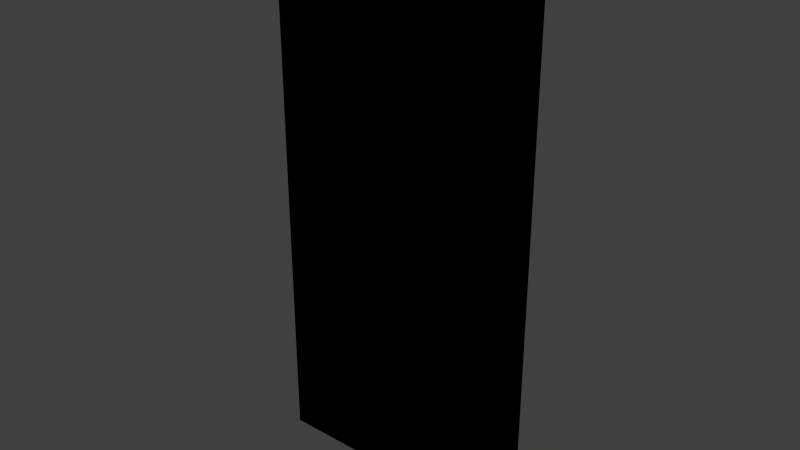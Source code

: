 # Source: puert1.blend  (saved by Blender 2.92.15; exported with 4.5.12 LTS)
import bpy
from mathutils import Matrix  # noqa: F401  (used for matrix-valued properties, if any)

bpy.ops.wm.read_factory_settings(use_empty=True)
scene = bpy.context.scene
scene.name = 'Scene'

# ---- collections
col_collection_1 = bpy.data.collections.new('Collection 1'); scene.collection.children.link(col_collection_1)

# ---- images (referenced by path relative to the original .blend; pixels are not part of the script)
import os
ASSET_DIR = os.environ.get("B2B_ASSET_DIR", "")  # directory of the original .blend (textures are referenced by path, not embedded)
HERE = os.path.dirname(os.path.abspath(__file__))  # packed textures are extracted next to this script under _unpacked/

def load_image(name, relpath, width, height, colorspace="sRGB"):
    """Load a texture the original file referenced (path relative to the .blend, or extracted next to this script)."""
    p = next((c for c in (os.path.join(HERE, relpath), os.path.join(ASSET_DIR, relpath)) if relpath and os.path.exists(c)), "")
    if p:
        img = bpy.data.images.load(p, check_existing=True)
        img.name = name
    else:  # same state as the original file: an image datablock whose file is absent (Cycles renders it pink)
        img = bpy.data.images.new(name, width, height)
        img.source = "FILE"
        img.filepath = "//" + (relpath or name)
    img.colorspace_settings.name = colorspace
    return img
img_door_shed_a_png_001 = load_image('door_shed_a.png.001', 'Materials/door_shed_a.png', 1024, 1024, 'sRGB')

# ---- materials (node trees are filled in below, after node groups)
mat_door_shed_a = bpy.data.materials.new('Door_Shed_A')
mat_door_shed_a.alpha_threshold = 0.0
mat_door_shed_a.use_transparent_shadow = False
mat_door_shed_a.roughness = 0.5
mat_door_shed_a.line_color = (0.0, 0.0, 0.0, 1.0)

# ---- material node trees
mat_door_shed_a.use_nodes = True; mat_door_shed_a.node_tree.nodes.clear()
_N = mat_door_shed_a.node_tree.nodes; _L = mat_door_shed_a.node_tree.links
n0 = _N.new('ShaderNodeOutputMaterial'); n0.name = 'Material Output'; n0.location = (300, 300)
n1 = _N.new('ShaderNodeTexImage'); n1.name = 'Image Texture'; n1.location = (-35, 362)
n1.image = img_door_shed_a_png_001
n1.interpolation = 'Closest'
n0.is_active_output = True

# ---- world
world_world = bpy.data.worlds.new('World'); scene.world = world_world
world_world.color = (0.05088, 0.05088, 0.05088)
world_world.use_sun_shadow = False
world_world.sun_shadow_jitter_overblur = 0.0
world_world.cycles.sampling_method = 'MANUAL'
world_world.cycles.sample_map_resolution = 256

# ---- meshes
me_cube = bpy.data.meshes.new('Cube')
me_cube.from_pydata([(0.4572, 0.0254, -0.003774), (0.4572, -0.0254, -0.003774), (-0.4572, -0.0254, -0.003774), (-0.4572, 0.0254, -0.003774), (0.4572, 0.0254, 1.886), (0.4572, -0.0254, 1.886), (-0.4572, -0.0254, 1.886), (-0.4572, 0.0254, 1.886)], [], [(0, 1, 2, 3), (4, 7, 6, 5), (0, 4, 5, 1), (1, 5, 6, 2), (2, 6, 7, 3), (4, 0, 3, 7)])
_uv = me_cube.uv_layers.new(name='UVMap')
_uv.uv.foreach_set('vector', [0.8014, 1.021, 0.8014, 1.009, 0.1774, 1.009, 0.1774, 1.021, 0.8014, 1.021, 0.1774, 1.021, 0.1774, 1.009, 0.8014, 1.009, -0.002977, 0.0, -0.002977, 1.0, -0.07711, 1.0, -0.07711, 0.0, 1.0, 0.0, 1.0, 1.0, 0.0, 1.0, 2.004e-07, 0.0, 1.009, 0.0, 1.009, 1.0, 1.083, 1.0, 1.083, 0.0, 1.0, 1.0, 1.0, 0.0, 4.008e-07, 0.0, 2.004e-07, 1.0])
me_cube.materials.append(mat_door_shed_a)
me_cube.use_remesh_preserve_volume = False
me_cube.use_remesh_preserve_attributes = False
me_cube.use_mirror_vertex_groups = False
me_cube.update()

# ---- objects
ob_door_shed_a = bpy.data.objects.new('Door_Shed_A', me_cube)

# ---- transforms, parenting, visibility, modifiers, constraints
ob_door_shed_a.location = (0.0, 0.0, 0.0)
ob_door_shed_a.lock_rotations_4d = False
ob_door_shed_a.empty_display_type = 'ARROWS'
ob_door_shed_a.lineart.crease_threshold = 0.0

# ---- collection membership
col_collection_1.objects.link(ob_door_shed_a)

# ---- scene / render settings (as saved in the file)
scene.frame_start = 1; scene.frame_end = 250; scene.frame_set(1)
scene.render.engine = 'BLENDER_EEVEE_NEXT'
scene.render.resolution_percentage = 50
scene.render.dither_intensity = 0.0
scene.cycles.use_denoising = False
scene.cycles.samples = 10
scene.cycles.sampling_pattern = 'TABULATED_SOBOL'
scene.cycles.light_sampling_threshold = 0.0
scene.cycles.use_adaptive_sampling = False
scene.cycles.use_light_tree = False
scene.cycles.blur_glossy = 0.0
scene.cycles.pixel_filter_type = 'GAUSSIAN'
scene.cycles.sample_clamp_indirect = 0.0
scene.view_settings.view_transform = 'Standard'
bpy.context.view_layer.update()

# ---- added for rendering (the .blend has no active camera and no usable light): camera, sun
cam_auto = bpy.data.cameras.new('AutoCamera')
cam_auto.lens = 50.0
cam_auto.sensor_width = 36.0
cam_auto.clip_end = 1000.0
ob_auto_camera = bpy.data.objects.new('AutoCamera', cam_auto)
scene.collection.objects.link(ob_auto_camera)
ob_auto_camera.location = (1.94295, -2.33154, 2.49547)
ob_auto_camera.rotation_euler = (1.09748, -7.21219e-08, 0.694738)
scene.camera = ob_auto_camera
light_auto_sun = bpy.data.lights.new('AutoSun', 'SUN')
light_auto_sun.energy = 3.0
light_auto_sun.angle = 0.0523599
ob_auto_sun = bpy.data.objects.new('AutoSun', light_auto_sun)
scene.collection.objects.link(ob_auto_sun)
ob_auto_sun.rotation_euler = (0.872665, 0.174533, 0.523599)
bpy.context.view_layer.update()
